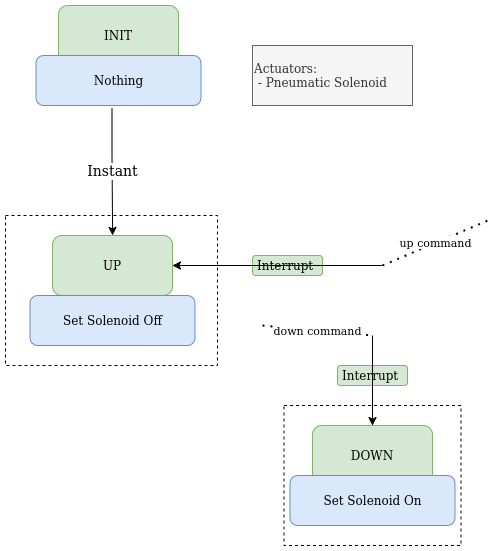

The diagram above was exported from draw.io. Its source (the exported page's mxGraphModel, read from the mxfile embedded in the PNG):
<mxGraphModel dx="1410" dy="776" grid="1" gridSize="10" guides="1" tooltips="1" connect="1" arrows="1" fold="1" page="1" pageScale="1" pageWidth="850" pageHeight="1100" math="0" shadow="0">
  <root>
    <mxCell id="0" />
    <mxCell id="1" parent="0" />
    <mxCell id="vCwqjYO5NRf0NXqrqFep-57" value="Interrupt&amp;nbsp;" style="rounded=1;whiteSpace=wrap;html=1;fillColor=#d5e8d4;strokeColor=#82b366;" parent="1" vertex="1">
      <mxGeometry x="460" y="440" width="70" height="20" as="geometry" />
    </mxCell>
    <mxCell id="vCwqjYO5NRf0NXqrqFep-50" value="Interrupt&amp;nbsp;" style="rounded=1;whiteSpace=wrap;html=1;fillColor=#d5e8d4;strokeColor=#82b366;" parent="1" vertex="1">
      <mxGeometry x="545" y="550" width="70" height="20" as="geometry" />
    </mxCell>
    <mxCell id="43" value="" style="rounded=0;whiteSpace=wrap;html=1;dashed=1;" parent="1" vertex="1">
      <mxGeometry x="213" y="400" width="212" height="150" as="geometry" />
    </mxCell>
    <mxCell id="9" value="&lt;font style=&quot;font-size: 14px;&quot;&gt;Instant&lt;/font&gt;" style="edgeStyle=orthogonalEdgeStyle;rounded=0;orthogonalLoop=1;jettySize=auto;html=1;exitX=0.46;exitY=1.047;exitDx=0;exitDy=0;entryX=0.5;entryY=0;entryDx=0;entryDy=0;exitPerimeter=0;" parent="1" source="19" target="13" edge="1">
      <mxGeometry relative="1" as="geometry">
        <Array as="points">
          <mxPoint x="319" y="340" />
        </Array>
      </mxGeometry>
    </mxCell>
    <mxCell id="10" value="INIT" style="rounded=1;whiteSpace=wrap;html=1;fillColor=#d5e8d4;strokeColor=#82b366;" parent="1" vertex="1">
      <mxGeometry x="266" y="190" width="120" height="60" as="geometry" />
    </mxCell>
    <mxCell id="13" value="UP" style="rounded=1;whiteSpace=wrap;html=1;fillColor=#d5e8d4;strokeColor=#82b366;" parent="1" vertex="1">
      <mxGeometry x="260" y="420" width="120" height="60" as="geometry" />
    </mxCell>
    <mxCell id="19" value="Nothing" style="rounded=1;whiteSpace=wrap;html=1;fillColor=#dae8fc;strokeColor=#6c8ebf;" parent="1" vertex="1">
      <mxGeometry x="243.5" y="240" width="165" height="50" as="geometry" />
    </mxCell>
    <mxCell id="20" value="&lt;div&gt;Set Solenoid Off&lt;/div&gt;" style="rounded=1;whiteSpace=wrap;html=1;fillColor=#dae8fc;strokeColor=#6c8ebf;" parent="1" vertex="1">
      <mxGeometry x="237.5" y="480" width="165" height="50" as="geometry" />
    </mxCell>
    <mxCell id="25" value="&lt;div&gt;Actuators:&lt;/div&gt;&lt;div&gt;&amp;nbsp;- Pneumatic Solenoid&lt;br&gt;&lt;/div&gt;" style="rounded=0;whiteSpace=wrap;html=1;fillColor=#f5f5f5;strokeColor=#666666;fontColor=#333333;align=left;" parent="1" vertex="1">
      <mxGeometry x="460" y="230" width="160" height="60" as="geometry" />
    </mxCell>
    <mxCell id="36" value="" style="rounded=0;whiteSpace=wrap;html=1;dashed=1;" parent="1" vertex="1">
      <mxGeometry x="491.5" y="590" width="177" height="140" as="geometry" />
    </mxCell>
    <mxCell id="38" value="" style="endArrow=classic;html=1;rounded=0;entryX=0.5;entryY=0;entryDx=0;entryDy=0;" parent="1" target="39" edge="1">
      <mxGeometry width="50" height="50" relative="1" as="geometry">
        <mxPoint x="580" y="520" as="sourcePoint" />
        <mxPoint x="580" y="560" as="targetPoint" />
      </mxGeometry>
    </mxCell>
    <mxCell id="39" value="DOWN" style="rounded=1;whiteSpace=wrap;html=1;fillColor=#d5e8d4;strokeColor=#82b366;" parent="1" vertex="1">
      <mxGeometry x="520" y="610" width="120" height="60" as="geometry" />
    </mxCell>
    <mxCell id="40" value="Set Solenoid On" style="rounded=1;whiteSpace=wrap;html=1;fillColor=#dae8fc;strokeColor=#6c8ebf;" parent="1" vertex="1">
      <mxGeometry x="497.5" y="660" width="165" height="50" as="geometry" />
    </mxCell>
    <mxCell id="41" value="down command" style="endArrow=none;dashed=1;html=1;dashPattern=1 3;strokeWidth=2;rounded=0;" parent="1" edge="1">
      <mxGeometry width="50" height="50" relative="1" as="geometry">
        <mxPoint x="470" y="510" as="sourcePoint" />
        <mxPoint x="580" y="520" as="targetPoint" />
      </mxGeometry>
    </mxCell>
    <mxCell id="45" value="" style="endArrow=classic;html=1;rounded=0;entryX=1;entryY=0.5;entryDx=0;entryDy=0;" parent="1" target="13" edge="1">
      <mxGeometry width="50" height="50" relative="1" as="geometry">
        <mxPoint x="590" y="450" as="sourcePoint" />
        <mxPoint x="425.0000000000002" y="470" as="targetPoint" />
      </mxGeometry>
    </mxCell>
    <mxCell id="vCwqjYO5NRf0NXqrqFep-55" value="up command" style="endArrow=none;dashed=1;html=1;dashPattern=1 3;strokeWidth=2;rounded=0;entryX=0.354;entryY=0.154;entryDx=0;entryDy=0;entryPerimeter=0;" parent="1" edge="1">
      <mxGeometry width="50" height="50" relative="1" as="geometry">
        <mxPoint x="590" y="450" as="sourcePoint" />
        <mxPoint x="697.0800000000002" y="404.3120000000001" as="targetPoint" />
      </mxGeometry>
    </mxCell>
  </root>
</mxGraphModel>